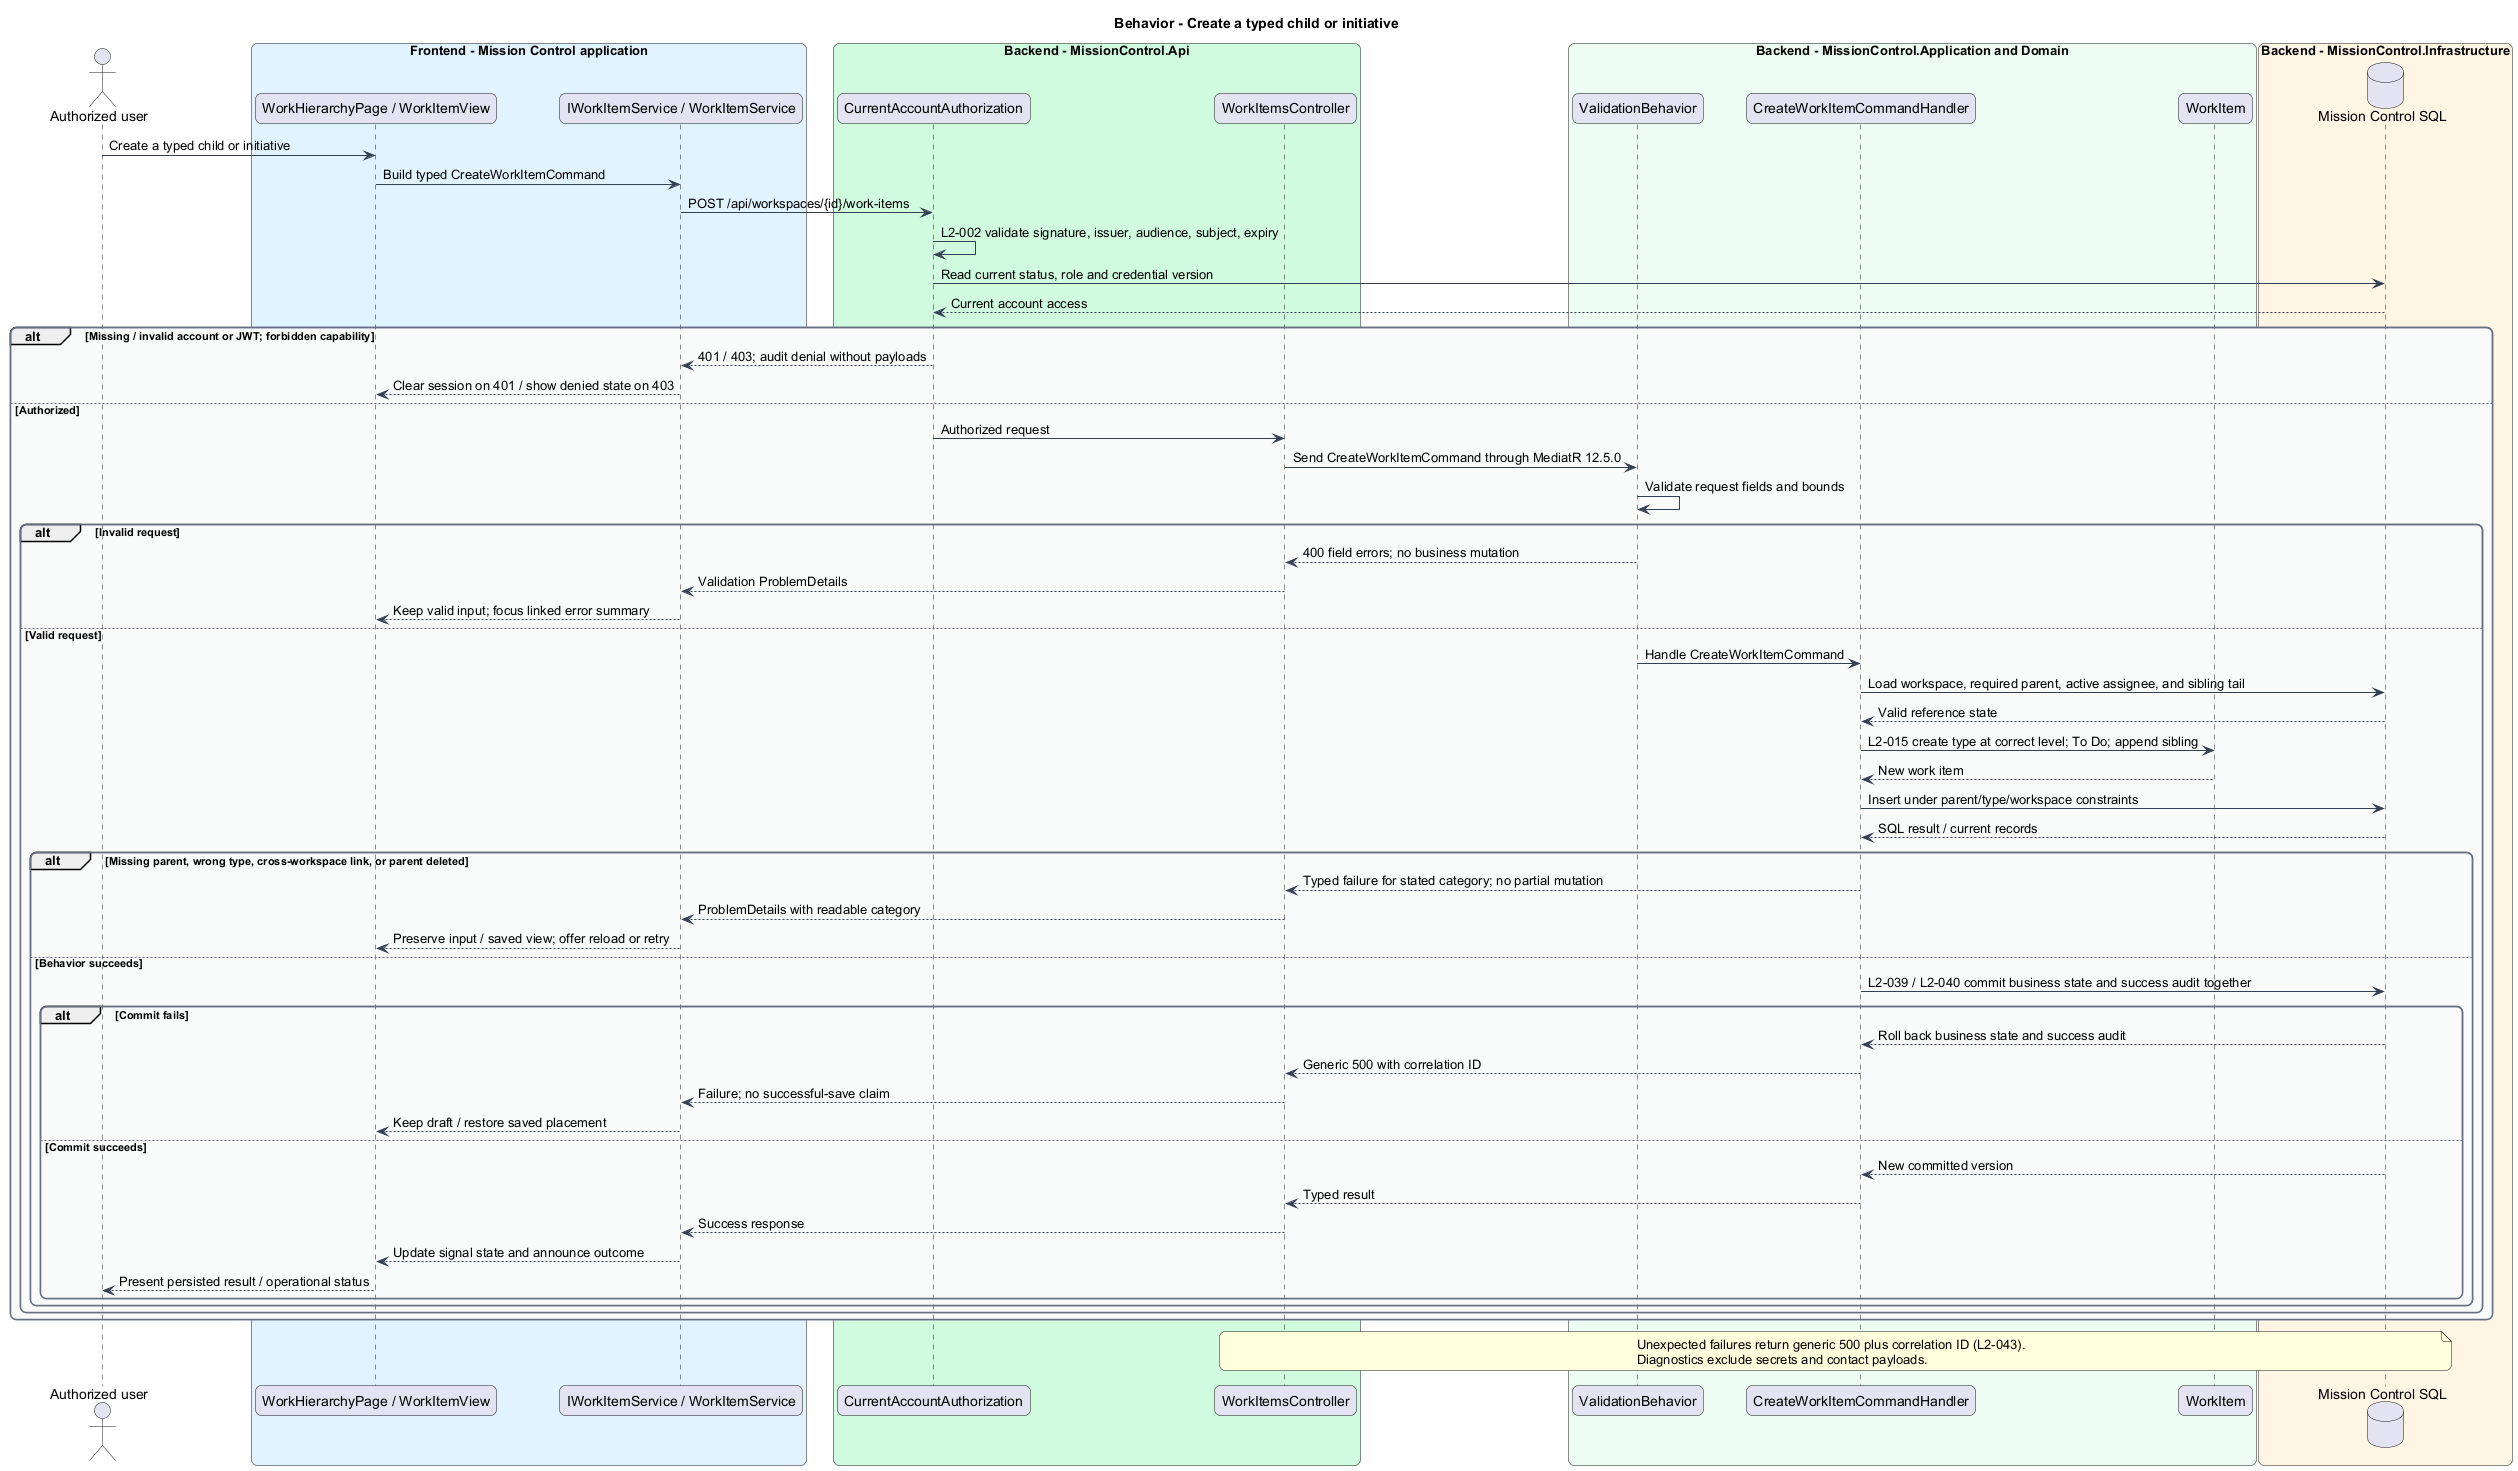

The diagram above was rendered by PlantUML. Its source (embedded in the PNG):
@startuml
skinparam backgroundColor #FFFFFF
skinparam shadowing false
skinparam roundcorner 12
skinparam defaultFontName Arial
skinparam ArrowColor #344054
skinparam rectangle {
  BorderColor #344054
  FontColor #101828
}
skinparam package {
  BorderColor #667085
  FontColor #101828
  BackgroundColor #F9FAFB
}
title Behavior - Create a typed child or initiative
actor "Authorized user" as actor
box "Frontend - Mission Control application" #E0F2FE
  participant "WorkHierarchyPage / WorkItemView" as page
  participant "IWorkItemService / WorkItemService" as client
end box
box "Backend - MissionControl.Api" #D1FADF
  participant "CurrentAccountAuthorization" as access
  participant "WorkItemsController" as ctrl
end box
box "Backend - MissionControl.Application and Domain" #ECFDF3
  participant "ValidationBehavior" as validation
  participant "CreateWorkItemCommandHandler" as handler
  participant "WorkItem" as entity
end box
box "Backend - MissionControl.Infrastructure" #FFF4E5
  database "Mission Control SQL" as db
end box
actor -> page : Create a typed child or initiative
page -> client : Build typed CreateWorkItemCommand
client -> access : POST /api/workspaces/{id}/work-items
access -> access : L2-002 validate signature, issuer, audience, subject, expiry
access -> db : Read current status, role and credential version
db --> access : Current account access
alt Missing / invalid account or JWT; forbidden capability
  access --> client : 401 / 403; audit denial without payloads
  client --> page : Clear session on 401 / show denied state on 403
else Authorized
  access -> ctrl : Authorized request
ctrl -> validation : Send CreateWorkItemCommand through MediatR 12.5.0
validation -> validation : Validate request fields and bounds
alt Invalid request
  validation --> ctrl : 400 field errors; no business mutation
  ctrl --> client : Validation ProblemDetails
  client --> page : Keep valid input; focus linked error summary
else Valid request
  validation -> handler : Handle CreateWorkItemCommand
  handler -> db : Load workspace, required parent, active assignee, and sibling tail
  db --> handler : Valid reference state
  handler -> entity : L2-015 create type at correct level; To Do; append sibling
  entity --> handler : New work item
  handler -> db : Insert under parent/type/workspace constraints
  db --> handler : SQL result / current records

  alt Missing parent, wrong type, cross-workspace link, or parent deleted
    handler --> ctrl : Typed failure for stated category; no partial mutation
    ctrl --> client : ProblemDetails with readable category
    client --> page : Preserve input / saved view; offer reload or retry
  else Behavior succeeds
    handler -> db : L2-039 / L2-040 commit business state and success audit together
    alt Commit fails
      db --> handler : Roll back business state and success audit
      handler --> ctrl : Generic 500 with correlation ID
      ctrl --> client : Failure; no successful-save claim
      client --> page : Keep draft / restore saved placement
    else Commit succeeds
      db --> handler : New committed version
    handler --> ctrl : Typed result
    ctrl --> client : Success response
    client --> page : Update signal state and announce outcome
    page --> actor : Present persisted result / operational status
    end
  end
end
end
note over ctrl, db
Unexpected failures return generic 500 plus correlation ID (L2-043).
Diagnostics exclude secrets and contact payloads.
end note
@enduml